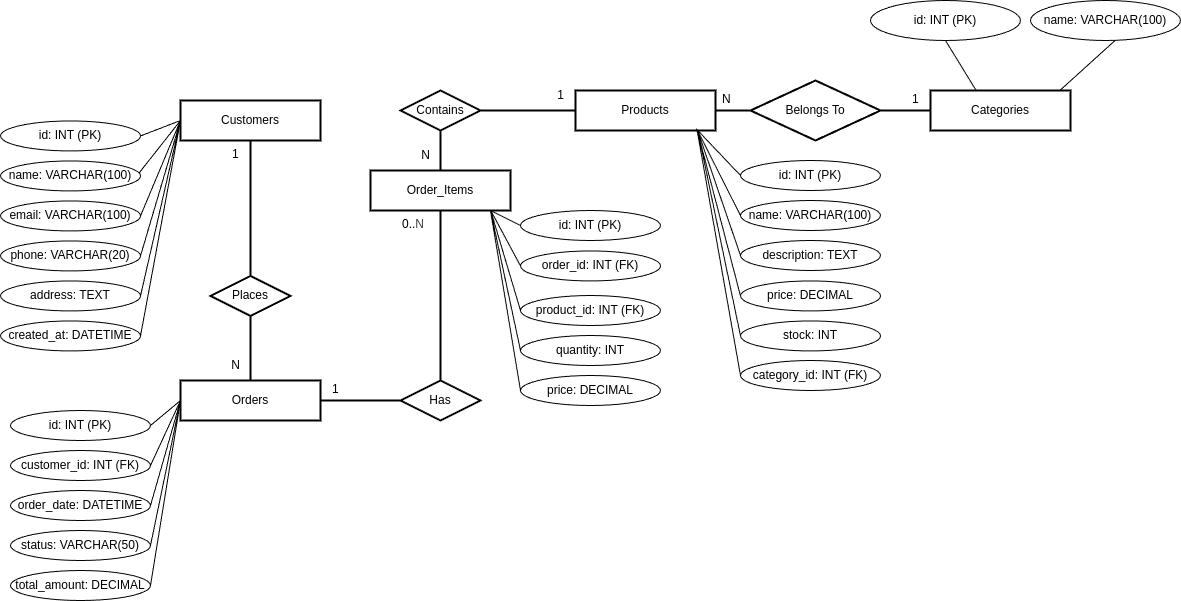

The diagram above was exported from draw.io. Its source (the exported page's mxGraphModel, read from the mxfile embedded in the PNG):
<mxGraphModel dx="856" dy="3068" grid="1" gridSize="10" guides="1" tooltips="1" connect="1" arrows="1" fold="1" page="1" pageScale="1" pageWidth="3300" pageHeight="2339" math="0" shadow="0">
  <root>
    <mxCell id="0" />
    <mxCell id="1" parent="0" />
    <mxCell id="xlGT1wSj0KETb5cLYLz8-1" value="" style="endArrow=none;html=1;rounded=0;entryX=0.873;entryY=1.039;entryDx=0;entryDy=0;entryPerimeter=0;exitX=0;exitY=0.5;exitDx=0;exitDy=0;" parent="1" source="xlGT1wSj0KETb5cLYLz8-16" target="xlGT1wSj0KETb5cLYLz8-12" edge="1">
      <mxGeometry width="50" height="50" relative="1" as="geometry">
        <mxPoint x="1170" y="10" as="sourcePoint" />
        <mxPoint x="1120" y="200" as="targetPoint" />
      </mxGeometry>
    </mxCell>
    <mxCell id="xlGT1wSj0KETb5cLYLz8-2" value="" style="endArrow=none;html=1;rounded=0;entryX=0.878;entryY=1.082;entryDx=0;entryDy=0;entryPerimeter=0;exitX=0;exitY=0.5;exitDx=0;exitDy=0;" parent="1" source="xlGT1wSj0KETb5cLYLz8-17" target="xlGT1wSj0KETb5cLYLz8-12" edge="1">
      <mxGeometry width="50" height="50" relative="1" as="geometry">
        <mxPoint x="1213.3400000000001" y="249.55999999999995" as="sourcePoint" />
        <mxPoint x="1120" y="19.560000000000002" as="targetPoint" />
      </mxGeometry>
    </mxCell>
    <mxCell id="xlGT1wSj0KETb5cLYLz8-3" value="" style="endArrow=none;html=1;rounded=0;entryX=0.869;entryY=1.011;entryDx=0;entryDy=0;entryPerimeter=0;exitX=0;exitY=0.5;exitDx=0;exitDy=0;" parent="1" source="xlGT1wSj0KETb5cLYLz8-18" edge="1">
      <mxGeometry width="50" height="50" relative="1" as="geometry">
        <mxPoint x="920" y="49.56" as="sourcePoint" />
        <mxPoint x="946.6599999999999" y="-79.99999999999994" as="targetPoint" />
      </mxGeometry>
    </mxCell>
    <mxCell id="xlGT1wSj0KETb5cLYLz8-4" value="" style="endArrow=none;html=1;rounded=0;exitX=0.806;exitY=0.176;exitDx=0;exitDy=0;exitPerimeter=0;entryX=0.912;entryY=0.038;entryDx=0;entryDy=0;entryPerimeter=0;" parent="1" source="xlGT1wSj0KETb5cLYLz8-21" target="xlGT1wSj0KETb5cLYLz8-19" edge="1">
      <mxGeometry width="50" height="50" relative="1" as="geometry">
        <mxPoint x="1230" y="-30" as="sourcePoint" />
        <mxPoint x="1280" y="-80" as="targetPoint" />
      </mxGeometry>
    </mxCell>
    <mxCell id="xlGT1wSj0KETb5cLYLz8-5" value="Customers" style="shape=rectangle;whiteSpace=wrap;html=1;strokeWidth=2;" parent="1" vertex="1">
      <mxGeometry x="430" y="-110" width="140" height="40" as="geometry" />
    </mxCell>
    <mxCell id="xlGT1wSj0KETb5cLYLz8-6" value="id: INT (PK)" style="ellipse;whiteSpace=wrap;html=1;strokeWidth=1;" parent="1" vertex="1">
      <mxGeometry x="250" y="-89.56" width="140" height="30" as="geometry" />
    </mxCell>
    <mxCell id="xlGT1wSj0KETb5cLYLz8-7" value="name: VARCHAR(100)" style="ellipse;whiteSpace=wrap;html=1;strokeWidth=1;" parent="1" vertex="1">
      <mxGeometry x="250" y="-49.56" width="140" height="30" as="geometry" />
    </mxCell>
    <mxCell id="xlGT1wSj0KETb5cLYLz8-8" value="email: VARCHAR(100)" style="ellipse;whiteSpace=wrap;html=1;strokeWidth=1;" parent="1" vertex="1">
      <mxGeometry x="250" y="-9.560000000000002" width="140" height="30" as="geometry" />
    </mxCell>
    <mxCell id="xlGT1wSj0KETb5cLYLz8-9" value="phone: VARCHAR(20)" style="ellipse;whiteSpace=wrap;html=1;strokeWidth=1;" parent="1" vertex="1">
      <mxGeometry x="250" y="30.439999999999998" width="140" height="30" as="geometry" />
    </mxCell>
    <mxCell id="xlGT1wSj0KETb5cLYLz8-10" value="address: TEXT" style="ellipse;whiteSpace=wrap;html=1;strokeWidth=1;" parent="1" vertex="1">
      <mxGeometry x="250" y="70.44" width="140" height="30" as="geometry" />
    </mxCell>
    <mxCell id="xlGT1wSj0KETb5cLYLz8-11" value="created_at: DATETIME" style="ellipse;whiteSpace=wrap;html=1;strokeWidth=1;" parent="1" vertex="1">
      <mxGeometry x="250" y="110.44" width="140" height="30" as="geometry" />
    </mxCell>
    <mxCell id="xlGT1wSj0KETb5cLYLz8-12" value="Products" style="shape=rectangle;whiteSpace=wrap;html=1;strokeWidth=2;" parent="1" vertex="1">
      <mxGeometry x="825" y="-120" width="140" height="40" as="geometry" />
    </mxCell>
    <mxCell id="xlGT1wSj0KETb5cLYLz8-13" value="id: INT (PK)" style="ellipse;whiteSpace=wrap;html=1;strokeWidth=1;" parent="1" vertex="1">
      <mxGeometry x="990" y="-50" width="140" height="30" as="geometry" />
    </mxCell>
    <mxCell id="xlGT1wSj0KETb5cLYLz8-14" value="name: VARCHAR(100)" style="ellipse;whiteSpace=wrap;html=1;strokeWidth=1;" parent="1" vertex="1">
      <mxGeometry x="990" y="-10" width="140" height="30" as="geometry" />
    </mxCell>
    <mxCell id="xlGT1wSj0KETb5cLYLz8-15" value="description: TEXT" style="ellipse;whiteSpace=wrap;html=1;strokeWidth=1;" parent="1" vertex="1">
      <mxGeometry x="990" y="30" width="140" height="30" as="geometry" />
    </mxCell>
    <mxCell id="xlGT1wSj0KETb5cLYLz8-16" value="price: DECIMAL" style="ellipse;whiteSpace=wrap;html=1;strokeWidth=1;" parent="1" vertex="1">
      <mxGeometry x="990" y="70.44" width="140" height="30" as="geometry" />
    </mxCell>
    <mxCell id="xlGT1wSj0KETb5cLYLz8-17" value="stock: INT" style="ellipse;whiteSpace=wrap;html=1;strokeWidth=1;" parent="1" vertex="1">
      <mxGeometry x="990" y="110.44" width="140" height="30" as="geometry" />
    </mxCell>
    <mxCell id="xlGT1wSj0KETb5cLYLz8-18" value="category_id: INT (FK)" style="ellipse;whiteSpace=wrap;html=1;strokeWidth=1;" parent="1" vertex="1">
      <mxGeometry x="990" y="150" width="140" height="30" as="geometry" />
    </mxCell>
    <mxCell id="xlGT1wSj0KETb5cLYLz8-19" value="Categories" style="shape=rectangle;whiteSpace=wrap;html=1;strokeWidth=2;" parent="1" vertex="1">
      <mxGeometry x="1180" y="-120" width="140" height="40" as="geometry" />
    </mxCell>
    <mxCell id="xlGT1wSj0KETb5cLYLz8-20" value="id: INT (PK)" style="ellipse;whiteSpace=wrap;html=1;strokeWidth=1;" parent="1" vertex="1">
      <mxGeometry x="1120" y="-210" width="150" height="40" as="geometry" />
    </mxCell>
    <mxCell id="xlGT1wSj0KETb5cLYLz8-21" value="name: VARCHAR(100)" style="ellipse;whiteSpace=wrap;html=1;strokeWidth=1;" parent="1" vertex="1">
      <mxGeometry x="1280" y="-210" width="150" height="40" as="geometry" />
    </mxCell>
    <mxCell id="xlGT1wSj0KETb5cLYLz8-22" value="Orders" style="shape=rectangle;whiteSpace=wrap;html=1;strokeWidth=2;" parent="1" vertex="1">
      <mxGeometry x="430" y="170" width="140" height="40" as="geometry" />
    </mxCell>
    <mxCell id="xlGT1wSj0KETb5cLYLz8-23" value="id: INT (PK)" style="ellipse;whiteSpace=wrap;html=1;strokeWidth=1;" parent="1" vertex="1">
      <mxGeometry x="260" y="200" width="140" height="30" as="geometry" />
    </mxCell>
    <mxCell id="xlGT1wSj0KETb5cLYLz8-24" value="customer_id: INT (FK)" style="ellipse;whiteSpace=wrap;html=1;strokeWidth=1;" parent="1" vertex="1">
      <mxGeometry x="260" y="240" width="140" height="30" as="geometry" />
    </mxCell>
    <mxCell id="xlGT1wSj0KETb5cLYLz8-25" value="order_date: DATETIME" style="ellipse;whiteSpace=wrap;html=1;strokeWidth=1;" parent="1" vertex="1">
      <mxGeometry x="260" y="280" width="140" height="30" as="geometry" />
    </mxCell>
    <mxCell id="xlGT1wSj0KETb5cLYLz8-26" value="status: VARCHAR(50)" style="ellipse;whiteSpace=wrap;html=1;strokeWidth=1;" parent="1" vertex="1">
      <mxGeometry x="260" y="320" width="140" height="30" as="geometry" />
    </mxCell>
    <mxCell id="xlGT1wSj0KETb5cLYLz8-27" value="total_amount: DECIMAL" style="ellipse;whiteSpace=wrap;html=1;strokeWidth=1;" parent="1" vertex="1">
      <mxGeometry x="260" y="360" width="140" height="30" as="geometry" />
    </mxCell>
    <mxCell id="xlGT1wSj0KETb5cLYLz8-28" value="Places" style="shape=rhombus;whiteSpace=wrap;html=1;strokeWidth=2;" parent="1" vertex="1">
      <mxGeometry x="460" y="65.44" width="80" height="40" as="geometry" />
    </mxCell>
    <mxCell id="xlGT1wSj0KETb5cLYLz8-29" style="endArrow=none;strokeWidth=2;" parent="1" source="xlGT1wSj0KETb5cLYLz8-5" target="xlGT1wSj0KETb5cLYLz8-28" edge="1">
      <mxGeometry relative="1" as="geometry" />
    </mxCell>
    <mxCell id="xlGT1wSj0KETb5cLYLz8-30" style="endArrow=none;strokeWidth=2;" parent="1" source="xlGT1wSj0KETb5cLYLz8-28" target="xlGT1wSj0KETb5cLYLz8-22" edge="1">
      <mxGeometry relative="1" as="geometry" />
    </mxCell>
    <mxCell id="xlGT1wSj0KETb5cLYLz8-31" value="1" style="text;html=1;strokeColor=none;fillColor=none;" parent="1" vertex="1">
      <mxGeometry x="480" y="-70" width="20" height="20" as="geometry" />
    </mxCell>
    <mxCell id="xlGT1wSj0KETb5cLYLz8-32" value="0..&lt;span style=&quot;color: rgb(63, 63, 63); background-color: transparent;&quot;&gt;N&lt;/span&gt;" style="text;html=1;strokeColor=none;fillColor=none;" parent="1" vertex="1">
      <mxGeometry x="650" y="3.885780586188048e-16" width="40" height="20" as="geometry" />
    </mxCell>
    <mxCell id="xlGT1wSj0KETb5cLYLz8-33" value="Contains" style="shape=rhombus;whiteSpace=wrap;html=1;strokeWidth=2;" parent="1" vertex="1">
      <mxGeometry x="650" y="-120" width="80" height="40" as="geometry" />
    </mxCell>
    <mxCell id="xlGT1wSj0KETb5cLYLz8-34" style="endArrow=none;strokeWidth=2;" parent="1" source="xlGT1wSj0KETb5cLYLz8-12" target="xlGT1wSj0KETb5cLYLz8-33" edge="1">
      <mxGeometry relative="1" as="geometry" />
    </mxCell>
    <mxCell id="xlGT1wSj0KETb5cLYLz8-35" style="endArrow=none;strokeWidth=2;entryX=0.5;entryY=0;entryDx=0;entryDy=0;" parent="1" source="xlGT1wSj0KETb5cLYLz8-33" target="xlGT1wSj0KETb5cLYLz8-52" edge="1">
      <mxGeometry relative="1" as="geometry" />
    </mxCell>
    <mxCell id="xlGT1wSj0KETb5cLYLz8-36" value="Has" style="shape=rhombus;whiteSpace=wrap;html=1;strokeWidth=2;" parent="1" vertex="1">
      <mxGeometry x="650" y="170" width="80" height="40" as="geometry" />
    </mxCell>
    <mxCell id="xlGT1wSj0KETb5cLYLz8-37" style="endArrow=none;strokeWidth=2;entryX=0;entryY=0.5;entryDx=0;entryDy=0;" parent="1" source="xlGT1wSj0KETb5cLYLz8-22" target="xlGT1wSj0KETb5cLYLz8-36" edge="1">
      <mxGeometry relative="1" as="geometry">
        <mxPoint x="640" y="200" as="targetPoint" />
      </mxGeometry>
    </mxCell>
    <mxCell id="xlGT1wSj0KETb5cLYLz8-38" style="endArrow=none;strokeWidth=2;entryX=0.5;entryY=1;entryDx=0;entryDy=0;" parent="1" source="xlGT1wSj0KETb5cLYLz8-36" target="xlGT1wSj0KETb5cLYLz8-52" edge="1">
      <mxGeometry relative="1" as="geometry">
        <mxPoint x="730" y="20" as="targetPoint" />
      </mxGeometry>
    </mxCell>
    <mxCell id="xlGT1wSj0KETb5cLYLz8-39" value="&lt;div&gt;1&lt;/div&gt;" style="text;html=1;strokeColor=none;fillColor=none;" parent="1" vertex="1">
      <mxGeometry x="580" y="165" width="40" height="20" as="geometry" />
    </mxCell>
    <mxCell id="xlGT1wSj0KETb5cLYLz8-40" value="Belongs To" style="shape=rhombus;whiteSpace=wrap;html=1;strokeWidth=2;" parent="1" vertex="1">
      <mxGeometry x="1000" y="-130" width="130" height="60" as="geometry" />
    </mxCell>
    <mxCell id="xlGT1wSj0KETb5cLYLz8-41" style="endArrow=none;strokeWidth=2;entryX=0;entryY=0.5;entryDx=0;entryDy=0;exitX=1;exitY=0.5;exitDx=0;exitDy=0;" parent="1" source="xlGT1wSj0KETb5cLYLz8-12" target="xlGT1wSj0KETb5cLYLz8-40" edge="1">
      <mxGeometry relative="1" as="geometry">
        <mxPoint x="930.0000000000005" y="-100" as="sourcePoint" />
      </mxGeometry>
    </mxCell>
    <mxCell id="xlGT1wSj0KETb5cLYLz8-42" style="endArrow=none;strokeWidth=2;exitX=1;exitY=0.5;exitDx=0;exitDy=0;" parent="1" source="xlGT1wSj0KETb5cLYLz8-40" target="xlGT1wSj0KETb5cLYLz8-19" edge="1">
      <mxGeometry relative="1" as="geometry">
        <mxPoint x="1141.111111111111" y="-30" as="sourcePoint" />
      </mxGeometry>
    </mxCell>
    <mxCell id="xlGT1wSj0KETb5cLYLz8-43" value="&lt;div&gt;N&lt;/div&gt;" style="text;html=1;strokeColor=none;fillColor=none;" parent="1" vertex="1">
      <mxGeometry x="970" y="-125" width="10" height="20" as="geometry" />
    </mxCell>
    <mxCell id="xlGT1wSj0KETb5cLYLz8-44" value="1" style="text;html=1;strokeColor=none;fillColor=none;" parent="1" vertex="1">
      <mxGeometry x="1160" y="-125" width="20" height="20" as="geometry" />
    </mxCell>
    <mxCell id="xlGT1wSj0KETb5cLYLz8-45" value="" style="endArrow=none;html=1;rounded=0;entryX=0.326;entryY=0;entryDx=0;entryDy=0;entryPerimeter=0;exitX=0.5;exitY=1;exitDx=0;exitDy=0;" parent="1" source="xlGT1wSj0KETb5cLYLz8-20" target="xlGT1wSj0KETb5cLYLz8-19" edge="1">
      <mxGeometry width="50" height="50" relative="1" as="geometry">
        <mxPoint x="1225" y="-20" as="sourcePoint" />
        <mxPoint x="1275" y="-70" as="targetPoint" />
      </mxGeometry>
    </mxCell>
    <mxCell id="xlGT1wSj0KETb5cLYLz8-46" value="" style="endArrow=none;html=1;rounded=0;entryX=0.873;entryY=1.011;entryDx=0;entryDy=0;entryPerimeter=0;exitX=0;exitY=0.5;exitDx=0;exitDy=0;" parent="1" source="xlGT1wSj0KETb5cLYLz8-15" target="xlGT1wSj0KETb5cLYLz8-12" edge="1">
      <mxGeometry width="50" height="50" relative="1" as="geometry">
        <mxPoint x="1213.3400000000001" y="439.99999999999994" as="sourcePoint" />
        <mxPoint x="1120" y="210" as="targetPoint" />
      </mxGeometry>
    </mxCell>
    <mxCell id="xlGT1wSj0KETb5cLYLz8-47" value="" style="endArrow=none;html=1;rounded=0;entryX=0.869;entryY=0.982;entryDx=0;entryDy=0;entryPerimeter=0;exitX=0;exitY=0.5;exitDx=0;exitDy=0;" parent="1" source="xlGT1wSj0KETb5cLYLz8-14" target="xlGT1wSj0KETb5cLYLz8-12" edge="1">
      <mxGeometry width="50" height="50" relative="1" as="geometry">
        <mxPoint x="1010" y="-3" as="sourcePoint" />
        <mxPoint x="950" y="-80" as="targetPoint" />
      </mxGeometry>
    </mxCell>
    <mxCell id="xlGT1wSj0KETb5cLYLz8-48" value="" style="endArrow=none;html=1;rounded=0;entryX=0.861;entryY=0.954;entryDx=0;entryDy=0;entryPerimeter=0;exitX=0;exitY=0.5;exitDx=0;exitDy=0;" parent="1" source="xlGT1wSj0KETb5cLYLz8-13" target="xlGT1wSj0KETb5cLYLz8-12" edge="1">
      <mxGeometry width="50" height="50" relative="1" as="geometry">
        <mxPoint x="1050" y="-191" as="sourcePoint" />
        <mxPoint x="1130" y="270" as="targetPoint" />
      </mxGeometry>
    </mxCell>
    <mxCell id="xlGT1wSj0KETb5cLYLz8-49" value="&lt;div&gt;N&lt;/div&gt;" style="text;html=1;align=center;verticalAlign=middle;resizable=0;points=[];autosize=1;strokeColor=none;fillColor=none;" parent="1" vertex="1">
      <mxGeometry x="660" y="-70" width="30" height="30" as="geometry" />
    </mxCell>
    <mxCell id="xlGT1wSj0KETb5cLYLz8-50" value="1" style="text;html=1;align=center;verticalAlign=middle;resizable=0;points=[];autosize=1;strokeColor=none;fillColor=none;" parent="1" vertex="1">
      <mxGeometry x="795" y="-130" width="30" height="30" as="geometry" />
    </mxCell>
    <mxCell id="xlGT1wSj0KETb5cLYLz8-61" value="N" style="text;html=1;align=center;verticalAlign=middle;resizable=0;points=[];autosize=1;strokeColor=none;fillColor=none;" parent="1" vertex="1">
      <mxGeometry x="470" y="140.44" width="30" height="30" as="geometry" />
    </mxCell>
    <mxCell id="xlGT1wSj0KETb5cLYLz8-62" value="" style="endArrow=none;html=1;rounded=0;entryX=0;entryY=0.5;entryDx=0;entryDy=0;exitX=1;exitY=0.5;exitDx=0;exitDy=0;" parent="1" source="xlGT1wSj0KETb5cLYLz8-23" target="xlGT1wSj0KETb5cLYLz8-22" edge="1">
      <mxGeometry width="50" height="50" relative="1" as="geometry">
        <mxPoint x="410" y="190" as="sourcePoint" />
        <mxPoint x="460" y="140" as="targetPoint" />
      </mxGeometry>
    </mxCell>
    <mxCell id="xlGT1wSj0KETb5cLYLz8-63" value="" style="endArrow=none;html=1;rounded=0;entryX=0;entryY=0.5;entryDx=0;entryDy=0;exitX=1;exitY=0.5;exitDx=0;exitDy=0;" parent="1" source="xlGT1wSj0KETb5cLYLz8-24" target="xlGT1wSj0KETb5cLYLz8-22" edge="1">
      <mxGeometry width="50" height="50" relative="1" as="geometry">
        <mxPoint x="410" y="190" as="sourcePoint" />
        <mxPoint x="460" y="140" as="targetPoint" />
      </mxGeometry>
    </mxCell>
    <mxCell id="xlGT1wSj0KETb5cLYLz8-64" value="" style="endArrow=none;html=1;rounded=0;exitX=1;exitY=0.5;exitDx=0;exitDy=0;entryX=0;entryY=0.5;entryDx=0;entryDy=0;" parent="1" source="xlGT1wSj0KETb5cLYLz8-25" target="xlGT1wSj0KETb5cLYLz8-22" edge="1">
      <mxGeometry width="50" height="50" relative="1" as="geometry">
        <mxPoint x="410" y="190" as="sourcePoint" />
        <mxPoint x="460" y="140" as="targetPoint" />
      </mxGeometry>
    </mxCell>
    <mxCell id="xlGT1wSj0KETb5cLYLz8-65" value="" style="endArrow=none;html=1;rounded=0;exitX=1;exitY=0.5;exitDx=0;exitDy=0;entryX=0;entryY=0.5;entryDx=0;entryDy=0;" parent="1" source="xlGT1wSj0KETb5cLYLz8-26" target="xlGT1wSj0KETb5cLYLz8-22" edge="1">
      <mxGeometry width="50" height="50" relative="1" as="geometry">
        <mxPoint x="410" y="190" as="sourcePoint" />
        <mxPoint x="460" y="140" as="targetPoint" />
      </mxGeometry>
    </mxCell>
    <mxCell id="xlGT1wSj0KETb5cLYLz8-66" value="" style="endArrow=none;html=1;rounded=0;exitX=1;exitY=0.5;exitDx=0;exitDy=0;entryX=0;entryY=0.5;entryDx=0;entryDy=0;" parent="1" source="xlGT1wSj0KETb5cLYLz8-27" target="xlGT1wSj0KETb5cLYLz8-22" edge="1">
      <mxGeometry width="50" height="50" relative="1" as="geometry">
        <mxPoint x="410" y="190" as="sourcePoint" />
        <mxPoint x="460" y="140" as="targetPoint" />
      </mxGeometry>
    </mxCell>
    <mxCell id="xlGT1wSj0KETb5cLYLz8-67" value="" style="endArrow=none;html=1;rounded=0;entryX=0;entryY=0.5;entryDx=0;entryDy=0;exitX=1;exitY=0.5;exitDx=0;exitDy=0;" parent="1" source="xlGT1wSj0KETb5cLYLz8-6" target="xlGT1wSj0KETb5cLYLz8-5" edge="1">
      <mxGeometry width="50" height="50" relative="1" as="geometry">
        <mxPoint x="450" y="70" as="sourcePoint" />
        <mxPoint x="500" y="20" as="targetPoint" />
      </mxGeometry>
    </mxCell>
    <mxCell id="xlGT1wSj0KETb5cLYLz8-68" value="" style="endArrow=none;html=1;rounded=0;entryX=0;entryY=0.5;entryDx=0;entryDy=0;exitX=0.99;exitY=0.401;exitDx=0;exitDy=0;exitPerimeter=0;" parent="1" source="xlGT1wSj0KETb5cLYLz8-7" target="xlGT1wSj0KETb5cLYLz8-5" edge="1">
      <mxGeometry width="50" height="50" relative="1" as="geometry">
        <mxPoint x="390" y="-10" as="sourcePoint" />
        <mxPoint x="415" y="45" as="targetPoint" />
      </mxGeometry>
    </mxCell>
    <mxCell id="xlGT1wSj0KETb5cLYLz8-69" value="" style="endArrow=none;html=1;rounded=0;entryX=0;entryY=0.5;entryDx=0;entryDy=0;exitX=1;exitY=0.5;exitDx=0;exitDy=0;" parent="1" source="xlGT1wSj0KETb5cLYLz8-8" target="xlGT1wSj0KETb5cLYLz8-5" edge="1">
      <mxGeometry width="50" height="50" relative="1" as="geometry">
        <mxPoint x="400" y="20" as="sourcePoint" />
        <mxPoint x="426" y="38" as="targetPoint" />
      </mxGeometry>
    </mxCell>
    <mxCell id="xlGT1wSj0KETb5cLYLz8-70" value="" style="endArrow=none;html=1;rounded=0;entryX=0;entryY=0.5;entryDx=0;entryDy=0;exitX=1;exitY=0.5;exitDx=0;exitDy=0;" parent="1" source="xlGT1wSj0KETb5cLYLz8-9" target="xlGT1wSj0KETb5cLYLz8-5" edge="1">
      <mxGeometry width="50" height="50" relative="1" as="geometry">
        <mxPoint x="400" y="65" as="sourcePoint" />
        <mxPoint x="425" y="40" as="targetPoint" />
      </mxGeometry>
    </mxCell>
    <mxCell id="xlGT1wSj0KETb5cLYLz8-71" value="" style="endArrow=none;html=1;rounded=0;entryX=0;entryY=0.5;entryDx=0;entryDy=0;exitX=1;exitY=0.5;exitDx=0;exitDy=0;" parent="1" source="xlGT1wSj0KETb5cLYLz8-10" target="xlGT1wSj0KETb5cLYLz8-5" edge="1">
      <mxGeometry width="50" height="50" relative="1" as="geometry">
        <mxPoint x="390" y="135" as="sourcePoint" />
        <mxPoint x="415" y="70" as="targetPoint" />
      </mxGeometry>
    </mxCell>
    <mxCell id="xlGT1wSj0KETb5cLYLz8-72" value="" style="endArrow=none;html=1;rounded=0;entryX=0;entryY=0.5;entryDx=0;entryDy=0;exitX=1;exitY=0.5;exitDx=0;exitDy=0;" parent="1" source="xlGT1wSj0KETb5cLYLz8-11" target="xlGT1wSj0KETb5cLYLz8-5" edge="1">
      <mxGeometry width="50" height="50" relative="1" as="geometry">
        <mxPoint x="400" y="205" as="sourcePoint" />
        <mxPoint x="425" y="100" as="targetPoint" />
      </mxGeometry>
    </mxCell>
    <mxCell id="xlGT1wSj0KETb5cLYLz8-73" style="edgeStyle=orthogonalEdgeStyle;rounded=0;orthogonalLoop=1;jettySize=auto;html=1;exitX=0.5;exitY=1;exitDx=0;exitDy=0;" parent="1" source="xlGT1wSj0KETb5cLYLz8-32" target="xlGT1wSj0KETb5cLYLz8-32" edge="1">
      <mxGeometry relative="1" as="geometry" />
    </mxCell>
    <mxCell id="xlGT1wSj0KETb5cLYLz8-52" value="Order_Items" style="shape=rectangle;whiteSpace=wrap;html=1;strokeWidth=2;movable=1;resizable=1;rotatable=1;deletable=1;editable=1;locked=0;connectable=1;" parent="1" vertex="1">
      <mxGeometry x="620" y="-40" width="140" height="40" as="geometry" />
    </mxCell>
    <mxCell id="xlGT1wSj0KETb5cLYLz8-53" value="&lt;div&gt;id: INT (PK)&lt;/div&gt;" style="ellipse;whiteSpace=wrap;html=1;strokeWidth=1;" parent="1" vertex="1">
      <mxGeometry x="770" width="140" height="30" as="geometry" />
    </mxCell>
    <mxCell id="xlGT1wSj0KETb5cLYLz8-54" value="product_id: INT (FK)" style="ellipse;whiteSpace=wrap;html=1;strokeWidth=1;" parent="1" vertex="1">
      <mxGeometry x="770" y="85" width="140" height="30" as="geometry" />
    </mxCell>
    <mxCell id="xlGT1wSj0KETb5cLYLz8-55" value="quantity: INT" style="ellipse;whiteSpace=wrap;html=1;strokeWidth=1;" parent="1" vertex="1">
      <mxGeometry x="770" y="125" width="140" height="30" as="geometry" />
    </mxCell>
    <mxCell id="xlGT1wSj0KETb5cLYLz8-56" value="price: DECIMAL" style="ellipse;whiteSpace=wrap;html=1;strokeWidth=1;" parent="1" vertex="1">
      <mxGeometry x="770" y="165" width="140" height="30" as="geometry" />
    </mxCell>
    <mxCell id="xlGT1wSj0KETb5cLYLz8-57" value="" style="endArrow=none;html=1;rounded=0;entryX=0.798;entryY=0.998;entryDx=0;entryDy=0;entryPerimeter=0;exitX=0;exitY=0.5;exitDx=0;exitDy=0;movable=1;resizable=1;rotatable=1;deletable=1;editable=1;locked=0;connectable=1;" parent="1" source="xlGT1wSj0KETb5cLYLz8-54" edge="1">
      <mxGeometry width="50" height="50" relative="1" as="geometry">
        <mxPoint x="835.7600000000001" y="188" as="sourcePoint" />
        <mxPoint x="740.14" y="-0.07999999999992724" as="targetPoint" />
      </mxGeometry>
    </mxCell>
    <mxCell id="xlGT1wSj0KETb5cLYLz8-58" value="" style="endArrow=none;html=1;rounded=0;entryX=0.797;entryY=0.995;entryDx=0;entryDy=0;entryPerimeter=0;exitX=0;exitY=0.5;exitDx=0;exitDy=0;movable=1;resizable=1;rotatable=1;deletable=1;editable=1;locked=0;connectable=1;" parent="1" source="xlGT1wSj0KETb5cLYLz8-55" edge="1">
      <mxGeometry width="50" height="50" relative="1" as="geometry">
        <mxPoint x="834.7600000000001" y="228" as="sourcePoint" />
        <mxPoint x="740.0000000000001" y="-0.1999999999998181" as="targetPoint" />
      </mxGeometry>
    </mxCell>
    <mxCell id="xlGT1wSj0KETb5cLYLz8-59" value="" style="endArrow=none;html=1;rounded=0;entryX=0.797;entryY=1.005;entryDx=0;entryDy=0;entryPerimeter=0;movable=1;resizable=1;rotatable=1;deletable=1;editable=1;locked=0;connectable=1;exitX=0;exitY=0.5;exitDx=0;exitDy=0;" parent="1" source="xlGT1wSj0KETb5cLYLz8-56" edge="1">
      <mxGeometry width="50" height="50" relative="1" as="geometry">
        <mxPoint x="824.42" y="275" as="sourcePoint" />
        <mxPoint x="740.0000000000001" y="0.20000000000004547" as="targetPoint" />
      </mxGeometry>
    </mxCell>
    <mxCell id="xlGT1wSj0KETb5cLYLz8-60" value="" style="endArrow=none;html=1;rounded=0;entryX=0.8;entryY=1.005;entryDx=0;entryDy=0;entryPerimeter=0;exitX=0;exitY=0.5;exitDx=0;exitDy=0;movable=1;resizable=1;rotatable=1;deletable=1;editable=1;locked=0;connectable=1;" parent="1" source="xlGT1wSj0KETb5cLYLz8-53" edge="1">
      <mxGeometry width="50" height="50" relative="1" as="geometry">
        <mxPoint x="835.7600000000001" y="147" as="sourcePoint" />
        <mxPoint x="740.42" y="0.20000000000004547" as="targetPoint" />
      </mxGeometry>
    </mxCell>
    <mxCell id="xlGT1wSj0KETb5cLYLz8-74" value="order_id: INT (FK)" style="ellipse;whiteSpace=wrap;html=1;strokeWidth=1;" parent="1" vertex="1">
      <mxGeometry x="770" y="40.44" width="140" height="30" as="geometry" />
    </mxCell>
    <mxCell id="xlGT1wSj0KETb5cLYLz8-76" value="" style="endArrow=none;html=1;rounded=0;entryX=0.859;entryY=1.001;entryDx=0;entryDy=0;entryPerimeter=0;exitX=0;exitY=0.5;exitDx=0;exitDy=0;" parent="1" source="xlGT1wSj0KETb5cLYLz8-74" target="xlGT1wSj0KETb5cLYLz8-52" edge="1">
      <mxGeometry width="50" height="50" relative="1" as="geometry">
        <mxPoint x="780" y="100" as="sourcePoint" />
        <mxPoint x="830" y="50" as="targetPoint" />
      </mxGeometry>
    </mxCell>
  </root>
</mxGraphModel>